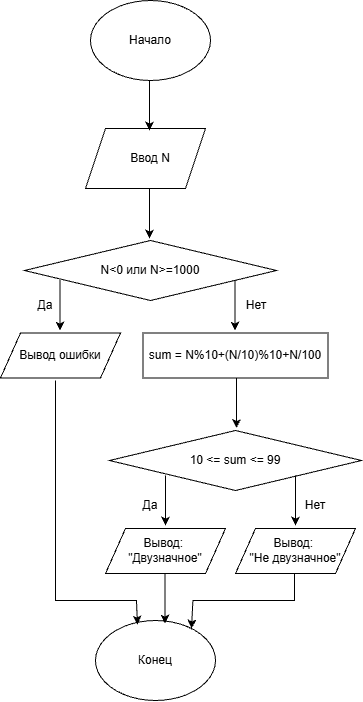

The diagram above was exported from draw.io. Its source (the exported page's mxGraphModel, read from the mxfile embedded in the PNG):
<mxGraphModel dx="1414" dy="751" grid="1" gridSize="10" guides="1" tooltips="1" connect="1" arrows="1" fold="1" page="1" pageScale="1" pageWidth="850" pageHeight="1100" math="0" shadow="0">
  <root>
    <mxCell id="0" />
    <mxCell id="1" parent="0" />
    <mxCell id="Yv6MtZUwkHt_1BWGtjFr-2" parent="1" style="ellipse;whiteSpace=wrap;html=1;shapeInside=1;" value="" vertex="1">
      <mxGeometry height="80" width="120" x="365" as="geometry" />
    </mxCell>
    <mxCell id="Yv6MtZUwkHt_1BWGtjFr-3" parent="1" style="text;html=1;whiteSpace=wrap;strokeColor=none;fillColor=none;align=center;verticalAlign=middle;rounded=0;autosize=1;resizable=0;" value="Начало" vertex="1">
      <mxGeometry height="30" width="70" x="390" y="25" as="geometry" />
    </mxCell>
    <mxCell id="Yv6MtZUwkHt_1BWGtjFr-4" parent="1" style="ellipse;whiteSpace=wrap;html=1;shapeInside=1;" value="" vertex="1">
      <mxGeometry height="80" width="120" x="370" y="620" as="geometry" />
    </mxCell>
    <mxCell id="Yv6MtZUwkHt_1BWGtjFr-5" parent="1" style="text;html=1;whiteSpace=wrap;strokeColor=none;fillColor=none;align=center;verticalAlign=middle;rounded=0;autosize=1;resizable=0;" value="Конец" vertex="1">
      <mxGeometry height="30" width="60" x="400" y="645" as="geometry" />
    </mxCell>
    <mxCell id="Yv6MtZUwkHt_1BWGtjFr-8" parent="1" style="shape=parallelogram;perimeter=parallelogramPerimeter;whiteSpace=wrap;html=1;shapeInside=1;fixedSize=1;" value="" vertex="1">
      <mxGeometry height="60" width="120" x="360" y="128" as="geometry" />
    </mxCell>
    <mxCell id="Yv6MtZUwkHt_1BWGtjFr-7" parent="1" style="text;html=1;whiteSpace=wrap;strokeColor=none;fillColor=none;align=center;verticalAlign=middle;rounded=0;autosize=1;resizable=0;" value="Ввод N" vertex="1">
      <mxGeometry height="30" width="60" x="395" y="143" as="geometry" />
    </mxCell>
    <mxCell id="Yv6MtZUwkHt_1BWGtjFr-9" parent="1" style="rhombus;whiteSpace=wrap;html=1;shapeInside=1;" value="" vertex="1">
      <mxGeometry height="60" width="252" x="299" y="240" as="geometry" />
    </mxCell>
    <mxCell id="Yv6MtZUwkHt_1BWGtjFr-10" parent="1" style="text;html=1;whiteSpace=wrap;strokeColor=none;fillColor=none;align=center;verticalAlign=middle;rounded=0;autosize=1;resizable=0;" value="N&amp;lt;0 или N&amp;gt;=1000" vertex="1">
      <mxGeometry height="30" width="120" x="365" y="255" as="geometry" />
    </mxCell>
    <mxCell id="Yv6MtZUwkHt_1BWGtjFr-13" edge="1" parent="1" style="endArrow=classic;html=1;rounded=0;" value="">
      <mxGeometry height="50" relative="1" width="50" as="geometry">
        <mxPoint x="424" y="80" as="sourcePoint" />
        <mxPoint x="424" y="130" as="targetPoint" />
      </mxGeometry>
    </mxCell>
    <mxCell id="Yv6MtZUwkHt_1BWGtjFr-14" edge="1" parent="1" style="endArrow=classic;html=1;rounded=0;" value="">
      <mxGeometry height="50" relative="1" width="50" as="geometry">
        <mxPoint x="424" y="188" as="sourcePoint" />
        <mxPoint x="424" y="238" as="targetPoint" />
      </mxGeometry>
    </mxCell>
    <mxCell id="Yv6MtZUwkHt_1BWGtjFr-15" edge="1" parent="1" style="endArrow=classic;html=1;rounded=0;" value="">
      <mxGeometry height="50" relative="1" width="50" as="geometry">
        <mxPoint x="334.5" y="280" as="sourcePoint" />
        <mxPoint x="334.5" y="330" as="targetPoint" />
      </mxGeometry>
    </mxCell>
    <mxCell id="Yv6MtZUwkHt_1BWGtjFr-16" parent="1" style="shape=parallelogram;perimeter=parallelogramPerimeter;whiteSpace=wrap;html=1;shapeInside=1;fixedSize=1;" value="" vertex="1">
      <mxGeometry height="45" width="120" x="275" y="332.5" as="geometry" />
    </mxCell>
    <mxCell id="Yv6MtZUwkHt_1BWGtjFr-17" parent="1" style="text;html=1;whiteSpace=wrap;strokeColor=none;fillColor=none;align=center;verticalAlign=middle;rounded=0;autosize=1;resizable=0;" value="Вывод ошибки" vertex="1">
      <mxGeometry height="30" width="100" x="285" y="340" as="geometry" />
    </mxCell>
    <mxCell id="Yv6MtZUwkHt_1BWGtjFr-18" parent="1" style="text;html=1;whiteSpace=wrap;strokeColor=none;fillColor=none;align=center;verticalAlign=middle;rounded=0;autosize=1;resizable=0;" value="Да" vertex="1">
      <mxGeometry height="30" width="40" x="300" y="290" as="geometry" />
    </mxCell>
    <mxCell id="Yv6MtZUwkHt_1BWGtjFr-19" edge="1" parent="1" style="endArrow=classic;html=1;rounded=0;" value="">
      <mxGeometry height="50" relative="1" width="50" as="geometry">
        <mxPoint x="509.5" y="280" as="sourcePoint" />
        <mxPoint x="509.5" y="330" as="targetPoint" />
      </mxGeometry>
    </mxCell>
    <mxCell id="Yv6MtZUwkHt_1BWGtjFr-20" parent="1" style="text;html=1;whiteSpace=wrap;strokeColor=none;fillColor=none;align=center;verticalAlign=middle;rounded=0;autosize=1;resizable=0;" value="Нет" vertex="1">
      <mxGeometry height="30" width="40" x="511" y="290" as="geometry" />
    </mxCell>
    <mxCell id="Yv6MtZUwkHt_1BWGtjFr-21" parent="1" style="rounded=0;whiteSpace=wrap;html=1;" value="" vertex="1">
      <mxGeometry height="45" width="185" x="417.5" y="332.5" as="geometry" />
    </mxCell>
    <mxCell id="Yv6MtZUwkHt_1BWGtjFr-22" parent="1" style="text;html=1;whiteSpace=wrap;strokeColor=none;fillColor=none;align=center;verticalAlign=middle;rounded=0;autosize=1;resizable=0;" value="sum = N%10+(N/10)%10+N/100" vertex="1">
      <mxGeometry height="30" width="200" x="410" y="340" as="geometry" />
    </mxCell>
    <mxCell id="Yv6MtZUwkHt_1BWGtjFr-24" edge="1" parent="1" style="endArrow=classic;html=1;rounded=0;" value="">
      <mxGeometry height="50" relative="1" width="50" as="geometry">
        <mxPoint x="511" y="377.5" as="sourcePoint" />
        <mxPoint x="511" y="427.5" as="targetPoint" />
      </mxGeometry>
    </mxCell>
    <mxCell id="Yv6MtZUwkHt_1BWGtjFr-28" parent="1" style="rhombus;whiteSpace=wrap;html=1;shapeInside=1;" value="" vertex="1">
      <mxGeometry height="60" width="252" x="384" y="430" as="geometry" />
    </mxCell>
    <mxCell id="Yv6MtZUwkHt_1BWGtjFr-27" parent="1" style="text;html=1;whiteSpace=wrap;strokeColor=none;fillColor=none;align=center;verticalAlign=middle;rounded=0;autosize=1;resizable=0;" value="10 &amp;lt;= sum &amp;lt;= 99" vertex="1">
      <mxGeometry height="30" width="110" x="455" y="445" as="geometry" />
    </mxCell>
    <mxCell id="Yv6MtZUwkHt_1BWGtjFr-29" edge="1" parent="1" style="endArrow=classic;html=1;rounded=0;" value="">
      <mxGeometry height="50" relative="1" width="50" as="geometry">
        <mxPoint x="440" y="475" as="sourcePoint" />
        <mxPoint x="440" y="525" as="targetPoint" />
      </mxGeometry>
    </mxCell>
    <mxCell id="Yv6MtZUwkHt_1BWGtjFr-30" edge="1" parent="1" style="endArrow=classic;html=1;rounded=0;" value="">
      <mxGeometry height="50" relative="1" width="50" as="geometry">
        <mxPoint x="570" y="475" as="sourcePoint" />
        <mxPoint x="570" y="525" as="targetPoint" />
      </mxGeometry>
    </mxCell>
    <mxCell id="Yv6MtZUwkHt_1BWGtjFr-31" parent="1" style="shape=parallelogram;perimeter=parallelogramPerimeter;whiteSpace=wrap;html=1;shapeInside=1;fixedSize=1;" value="" vertex="1">
      <mxGeometry height="45" width="120" x="380" y="528" as="geometry" />
    </mxCell>
    <mxCell id="Yv6MtZUwkHt_1BWGtjFr-32" parent="1" style="shape=parallelogram;perimeter=parallelogramPerimeter;whiteSpace=wrap;html=1;shapeInside=1;fixedSize=1;" value="" vertex="1">
      <mxGeometry height="45" width="120" x="510" y="528" as="geometry" />
    </mxCell>
    <mxCell id="Yv6MtZUwkHt_1BWGtjFr-33" parent="1" style="text;html=1;whiteSpace=wrap;strokeColor=none;fillColor=none;align=center;verticalAlign=middle;rounded=0;autosize=1;resizable=0;" value="Вывод:&amp;nbsp;&lt;div&gt;&quot;Двузначное&quot;&lt;/div&gt;" vertex="1">
      <mxGeometry height="40" width="100" x="390" y="530" as="geometry" />
    </mxCell>
    <mxCell id="Yv6MtZUwkHt_1BWGtjFr-34" parent="1" style="text;html=1;whiteSpace=wrap;strokeColor=none;fillColor=none;align=center;verticalAlign=middle;rounded=0;autosize=1;resizable=0;" value="Вывод:&amp;nbsp;&lt;div&gt;&quot;Не двузначное&quot;&lt;/div&gt;" vertex="1">
      <mxGeometry height="40" width="110" x="515" y="530" as="geometry" />
    </mxCell>
    <mxCell id="Yv6MtZUwkHt_1BWGtjFr-35" parent="1" style="text;html=1;whiteSpace=wrap;strokeColor=none;fillColor=none;align=center;verticalAlign=middle;rounded=0;autosize=1;resizable=0;" value="Да" vertex="1">
      <mxGeometry height="30" width="40" x="405" y="490" as="geometry" />
    </mxCell>
    <mxCell id="Yv6MtZUwkHt_1BWGtjFr-36" parent="1" style="text;html=1;whiteSpace=wrap;strokeColor=none;fillColor=none;align=center;verticalAlign=middle;rounded=0;autosize=1;resizable=0;" value="Нет" vertex="1">
      <mxGeometry height="30" width="40" x="570" y="490" as="geometry" />
    </mxCell>
    <mxCell id="Yv6MtZUwkHt_1BWGtjFr-37" edge="1" parent="1" style="endArrow=classic;html=1;rounded=0;entryX=0.35;entryY=0.05;entryDx=0;entryDy=0;entryPerimeter=0;" target="Yv6MtZUwkHt_1BWGtjFr-4" value="">
      <mxGeometry height="50" relative="1" width="50" x="-0.0461" as="geometry">
        <Array as="points">
          <mxPoint x="330" y="600" />
          <mxPoint x="410.96" y="600" />
        </Array>
        <mxPoint x="330" y="380" as="sourcePoint" />
        <mxPoint x="370" y="580" as="targetPoint" />
      </mxGeometry>
    </mxCell>
    <mxCell id="Yv6MtZUwkHt_1BWGtjFr-38" edge="1" parent="1" style="endArrow=classic;html=1;rounded=0;" value="">
      <mxGeometry height="50" relative="1" width="50" as="geometry">
        <mxPoint x="439.5" y="573" as="sourcePoint" />
        <mxPoint x="439.5" y="623" as="targetPoint" />
      </mxGeometry>
    </mxCell>
    <mxCell id="Yv6MtZUwkHt_1BWGtjFr-39" edge="1" parent="1" style="endArrow=classic;html=1;rounded=0;entryX=0.8;entryY=0.1;entryDx=0;entryDy=0;entryPerimeter=0;" target="Yv6MtZUwkHt_1BWGtjFr-4" value="">
      <mxGeometry height="50" relative="1" width="50" x="0.0217" as="geometry">
        <Array as="points">
          <mxPoint x="569" y="600" />
          <mxPoint x="467.43" y="600" />
        </Array>
        <mxPoint x="569" y="573" as="sourcePoint" />
        <mxPoint x="569" y="623" as="targetPoint" />
      </mxGeometry>
    </mxCell>
  </root>
</mxGraphModel>